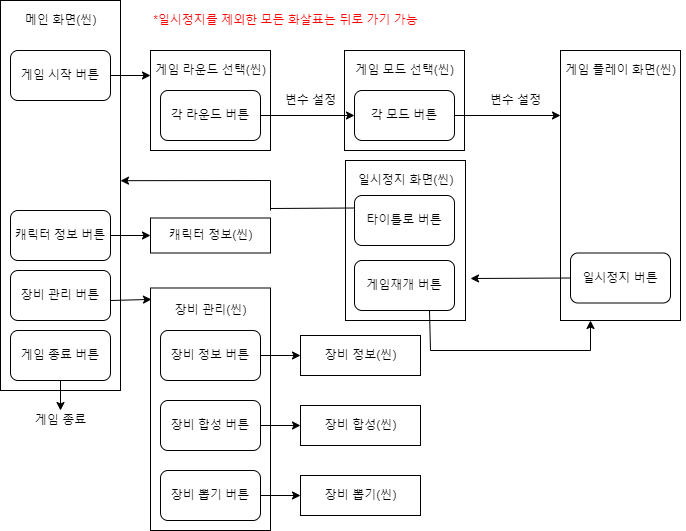

The diagram above was exported from draw.io. Its source (the exported page's mxGraphModel, read from the mxfile embedded in the PNG):
<mxGraphModel dx="1422" dy="762" grid="1" gridSize="10" guides="1" tooltips="1" connect="1" arrows="1" fold="1" page="1" pageScale="1" pageWidth="827" pageHeight="1169" math="0" shadow="0">
  <root>
    <mxCell id="0" />
    <mxCell id="1" parent="0" />
    <mxCell id="rJbxA9Rc5-2ZTE5zScrU-1" value="" style="rounded=0;whiteSpace=wrap;html=1;" vertex="1" parent="1">
      <mxGeometry x="10" y="10" width="120" height="390" as="geometry" />
    </mxCell>
    <mxCell id="rJbxA9Rc5-2ZTE5zScrU-2" value="게임 종료 버튼" style="rounded=1;whiteSpace=wrap;html=1;" vertex="1" parent="1">
      <mxGeometry x="20" y="340" width="100" height="50" as="geometry" />
    </mxCell>
    <mxCell id="rJbxA9Rc5-2ZTE5zScrU-3" value="" style="endArrow=classic;html=1;rounded=0;exitX=0.5;exitY=1;exitDx=0;exitDy=0;" edge="1" parent="1" source="rJbxA9Rc5-2ZTE5zScrU-2">
      <mxGeometry width="50" height="50" relative="1" as="geometry">
        <mxPoint x="390" y="320" as="sourcePoint" />
        <mxPoint x="70" y="420" as="targetPoint" />
      </mxGeometry>
    </mxCell>
    <mxCell id="rJbxA9Rc5-2ZTE5zScrU-4" value="게임 종료" style="text;html=1;align=center;verticalAlign=middle;resizable=0;points=[];autosize=1;strokeColor=none;fillColor=none;" vertex="1" parent="1">
      <mxGeometry x="35" y="420" width="70" height="20" as="geometry" />
    </mxCell>
    <mxCell id="rJbxA9Rc5-2ZTE5zScrU-5" value="장비 관리 버튼" style="rounded=1;whiteSpace=wrap;html=1;" vertex="1" parent="1">
      <mxGeometry x="20" y="280" width="100" height="50" as="geometry" />
    </mxCell>
    <mxCell id="rJbxA9Rc5-2ZTE5zScrU-6" value="메인 화면(씬)" style="text;html=1;align=center;verticalAlign=middle;resizable=0;points=[];autosize=1;strokeColor=none;fillColor=none;" vertex="1" parent="1">
      <mxGeometry x="25" y="20" width="90" height="20" as="geometry" />
    </mxCell>
    <mxCell id="rJbxA9Rc5-2ZTE5zScrU-8" value="" style="rounded=0;whiteSpace=wrap;html=1;" vertex="1" parent="1">
      <mxGeometry x="160" y="297.5" width="120" height="242.5" as="geometry" />
    </mxCell>
    <mxCell id="rJbxA9Rc5-2ZTE5zScrU-12" value="" style="endArrow=classic;html=1;rounded=0;entryX=0.008;entryY=0.047;entryDx=0;entryDy=0;entryPerimeter=0;" edge="1" parent="1" target="rJbxA9Rc5-2ZTE5zScrU-8">
      <mxGeometry width="50" height="50" relative="1" as="geometry">
        <mxPoint x="120" y="310" as="sourcePoint" />
        <mxPoint x="170" y="260" as="targetPoint" />
      </mxGeometry>
    </mxCell>
    <mxCell id="rJbxA9Rc5-2ZTE5zScrU-13" value="장비 관리(씬)" style="text;html=1;align=center;verticalAlign=middle;resizable=0;points=[];autosize=1;strokeColor=none;fillColor=none;" vertex="1" parent="1">
      <mxGeometry x="175" y="310" width="90" height="20" as="geometry" />
    </mxCell>
    <mxCell id="rJbxA9Rc5-2ZTE5zScrU-15" value="장비 정보 버튼" style="rounded=1;whiteSpace=wrap;html=1;" vertex="1" parent="1">
      <mxGeometry x="170" y="340" width="100" height="50" as="geometry" />
    </mxCell>
    <mxCell id="rJbxA9Rc5-2ZTE5zScrU-16" value="장비 합성&amp;nbsp;버튼" style="rounded=1;whiteSpace=wrap;html=1;" vertex="1" parent="1">
      <mxGeometry x="170" y="410" width="100" height="50" as="geometry" />
    </mxCell>
    <mxCell id="rJbxA9Rc5-2ZTE5zScrU-17" value="장비 뽑기 버튼" style="rounded=1;whiteSpace=wrap;html=1;" vertex="1" parent="1">
      <mxGeometry x="170" y="480" width="100" height="50" as="geometry" />
    </mxCell>
    <mxCell id="rJbxA9Rc5-2ZTE5zScrU-18" value="" style="rounded=0;whiteSpace=wrap;html=1;" vertex="1" parent="1">
      <mxGeometry x="310" y="345" width="120" height="40" as="geometry" />
    </mxCell>
    <mxCell id="rJbxA9Rc5-2ZTE5zScrU-19" value="장비 정보(씬)" style="text;html=1;align=center;verticalAlign=middle;resizable=0;points=[];autosize=1;strokeColor=none;fillColor=none;" vertex="1" parent="1">
      <mxGeometry x="325" y="355" width="90" height="20" as="geometry" />
    </mxCell>
    <mxCell id="rJbxA9Rc5-2ZTE5zScrU-22" value="" style="rounded=0;whiteSpace=wrap;html=1;" vertex="1" parent="1">
      <mxGeometry x="310" y="415" width="120" height="40" as="geometry" />
    </mxCell>
    <mxCell id="rJbxA9Rc5-2ZTE5zScrU-23" value="장비 합성(씬)" style="text;html=1;align=center;verticalAlign=middle;resizable=0;points=[];autosize=1;strokeColor=none;fillColor=none;" vertex="1" parent="1">
      <mxGeometry x="325" y="425" width="90" height="20" as="geometry" />
    </mxCell>
    <mxCell id="rJbxA9Rc5-2ZTE5zScrU-24" value="" style="rounded=0;whiteSpace=wrap;html=1;" vertex="1" parent="1">
      <mxGeometry x="310" y="485" width="120" height="40" as="geometry" />
    </mxCell>
    <mxCell id="rJbxA9Rc5-2ZTE5zScrU-25" value="장비 뽑기(씬)" style="text;html=1;align=center;verticalAlign=middle;resizable=0;points=[];autosize=1;strokeColor=none;fillColor=none;" vertex="1" parent="1">
      <mxGeometry x="325" y="495" width="90" height="20" as="geometry" />
    </mxCell>
    <mxCell id="rJbxA9Rc5-2ZTE5zScrU-26" value="" style="endArrow=classic;html=1;rounded=0;exitX=1;exitY=0.5;exitDx=0;exitDy=0;entryX=0;entryY=0.5;entryDx=0;entryDy=0;" edge="1" parent="1" source="rJbxA9Rc5-2ZTE5zScrU-15" target="rJbxA9Rc5-2ZTE5zScrU-18">
      <mxGeometry width="50" height="50" relative="1" as="geometry">
        <mxPoint x="390" y="320" as="sourcePoint" />
        <mxPoint x="440" y="270" as="targetPoint" />
      </mxGeometry>
    </mxCell>
    <mxCell id="rJbxA9Rc5-2ZTE5zScrU-27" value="" style="endArrow=classic;html=1;rounded=0;exitX=1;exitY=0.5;exitDx=0;exitDy=0;entryX=0;entryY=0.5;entryDx=0;entryDy=0;" edge="1" parent="1" source="rJbxA9Rc5-2ZTE5zScrU-16" target="rJbxA9Rc5-2ZTE5zScrU-22">
      <mxGeometry width="50" height="50" relative="1" as="geometry">
        <mxPoint x="280" y="375" as="sourcePoint" />
        <mxPoint x="320" y="375" as="targetPoint" />
      </mxGeometry>
    </mxCell>
    <mxCell id="rJbxA9Rc5-2ZTE5zScrU-28" value="" style="endArrow=classic;html=1;rounded=0;exitX=1;exitY=0.5;exitDx=0;exitDy=0;entryX=0;entryY=0.5;entryDx=0;entryDy=0;" edge="1" parent="1" source="rJbxA9Rc5-2ZTE5zScrU-17" target="rJbxA9Rc5-2ZTE5zScrU-24">
      <mxGeometry width="50" height="50" relative="1" as="geometry">
        <mxPoint x="280" y="445" as="sourcePoint" />
        <mxPoint x="320" y="445" as="targetPoint" />
      </mxGeometry>
    </mxCell>
    <mxCell id="rJbxA9Rc5-2ZTE5zScrU-29" value="캐릭터 정보 버튼" style="rounded=1;whiteSpace=wrap;html=1;" vertex="1" parent="1">
      <mxGeometry x="20" y="220" width="100" height="50" as="geometry" />
    </mxCell>
    <mxCell id="rJbxA9Rc5-2ZTE5zScrU-30" value="" style="rounded=0;whiteSpace=wrap;html=1;" vertex="1" parent="1">
      <mxGeometry x="160" y="227.5" width="120" height="35" as="geometry" />
    </mxCell>
    <mxCell id="rJbxA9Rc5-2ZTE5zScrU-31" value="캐릭터 정보(씬)" style="text;html=1;align=center;verticalAlign=middle;resizable=0;points=[];autosize=1;strokeColor=none;fillColor=none;" vertex="1" parent="1">
      <mxGeometry x="170" y="235" width="100" height="20" as="geometry" />
    </mxCell>
    <mxCell id="rJbxA9Rc5-2ZTE5zScrU-32" value="" style="endArrow=classic;html=1;rounded=0;exitX=1;exitY=0.5;exitDx=0;exitDy=0;entryX=0;entryY=0.5;entryDx=0;entryDy=0;" edge="1" parent="1" source="rJbxA9Rc5-2ZTE5zScrU-29" target="rJbxA9Rc5-2ZTE5zScrU-30">
      <mxGeometry width="50" height="50" relative="1" as="geometry">
        <mxPoint x="390" y="320" as="sourcePoint" />
        <mxPoint x="440" y="270" as="targetPoint" />
      </mxGeometry>
    </mxCell>
    <mxCell id="rJbxA9Rc5-2ZTE5zScrU-33" value="게임 시작 버튼" style="rounded=1;whiteSpace=wrap;html=1;" vertex="1" parent="1">
      <mxGeometry x="20" y="60" width="100" height="50" as="geometry" />
    </mxCell>
    <mxCell id="rJbxA9Rc5-2ZTE5zScrU-34" value="" style="rounded=0;whiteSpace=wrap;html=1;" vertex="1" parent="1">
      <mxGeometry x="160" y="60" width="120" height="100" as="geometry" />
    </mxCell>
    <mxCell id="rJbxA9Rc5-2ZTE5zScrU-35" value="게임 라운드 선택(씬)" style="text;html=1;align=center;verticalAlign=middle;resizable=0;points=[];autosize=1;strokeColor=none;fillColor=none;" vertex="1" parent="1">
      <mxGeometry x="155" y="70" width="130" height="20" as="geometry" />
    </mxCell>
    <mxCell id="rJbxA9Rc5-2ZTE5zScrU-37" value="각 라운드 버튼" style="rounded=1;whiteSpace=wrap;html=1;" vertex="1" parent="1">
      <mxGeometry x="170" y="100" width="100" height="50" as="geometry" />
    </mxCell>
    <mxCell id="rJbxA9Rc5-2ZTE5zScrU-38" value="" style="rounded=0;whiteSpace=wrap;html=1;" vertex="1" parent="1">
      <mxGeometry x="354" y="60" width="120" height="100" as="geometry" />
    </mxCell>
    <mxCell id="rJbxA9Rc5-2ZTE5zScrU-39" value="게임 모드 선택(씬)" style="text;html=1;align=center;verticalAlign=middle;resizable=0;points=[];autosize=1;strokeColor=none;fillColor=none;" vertex="1" parent="1">
      <mxGeometry x="359" y="70" width="110" height="20" as="geometry" />
    </mxCell>
    <mxCell id="rJbxA9Rc5-2ZTE5zScrU-40" value="각 모드 버튼" style="rounded=1;whiteSpace=wrap;html=1;" vertex="1" parent="1">
      <mxGeometry x="364" y="100" width="100" height="50" as="geometry" />
    </mxCell>
    <mxCell id="rJbxA9Rc5-2ZTE5zScrU-41" value="" style="endArrow=classic;html=1;rounded=0;exitX=1;exitY=0.5;exitDx=0;exitDy=0;entryX=0;entryY=0.25;entryDx=0;entryDy=0;" edge="1" parent="1" source="rJbxA9Rc5-2ZTE5zScrU-33" target="rJbxA9Rc5-2ZTE5zScrU-34">
      <mxGeometry width="50" height="50" relative="1" as="geometry">
        <mxPoint x="390" y="320" as="sourcePoint" />
        <mxPoint x="440" y="270" as="targetPoint" />
      </mxGeometry>
    </mxCell>
    <mxCell id="rJbxA9Rc5-2ZTE5zScrU-42" value="" style="endArrow=classic;html=1;rounded=0;exitX=1;exitY=0.5;exitDx=0;exitDy=0;entryX=0;entryY=0.5;entryDx=0;entryDy=0;" edge="1" parent="1" source="rJbxA9Rc5-2ZTE5zScrU-37" target="rJbxA9Rc5-2ZTE5zScrU-40">
      <mxGeometry width="50" height="50" relative="1" as="geometry">
        <mxPoint x="390" y="320" as="sourcePoint" />
        <mxPoint x="440" y="270" as="targetPoint" />
      </mxGeometry>
    </mxCell>
    <mxCell id="rJbxA9Rc5-2ZTE5zScrU-43" value="변수 설정" style="text;html=1;align=center;verticalAlign=middle;resizable=0;points=[];autosize=1;strokeColor=none;fillColor=none;" vertex="1" parent="1">
      <mxGeometry x="285" y="100" width="70" height="20" as="geometry" />
    </mxCell>
    <mxCell id="rJbxA9Rc5-2ZTE5zScrU-44" value="" style="rounded=0;whiteSpace=wrap;html=1;" vertex="1" parent="1">
      <mxGeometry x="570" y="60" width="120" height="270" as="geometry" />
    </mxCell>
    <mxCell id="rJbxA9Rc5-2ZTE5zScrU-45" value="게임 플레이 화면(씬)" style="text;html=1;align=center;verticalAlign=middle;resizable=0;points=[];autosize=1;strokeColor=none;fillColor=none;" vertex="1" parent="1">
      <mxGeometry x="565" y="70" width="130" height="20" as="geometry" />
    </mxCell>
    <mxCell id="rJbxA9Rc5-2ZTE5zScrU-47" value="변수 설정" style="text;html=1;align=center;verticalAlign=middle;resizable=0;points=[];autosize=1;strokeColor=none;fillColor=none;" vertex="1" parent="1">
      <mxGeometry x="490" y="100" width="70" height="20" as="geometry" />
    </mxCell>
    <mxCell id="rJbxA9Rc5-2ZTE5zScrU-48" value="" style="endArrow=classic;html=1;rounded=0;exitX=1;exitY=0.5;exitDx=0;exitDy=0;" edge="1" parent="1" source="rJbxA9Rc5-2ZTE5zScrU-40">
      <mxGeometry width="50" height="50" relative="1" as="geometry">
        <mxPoint x="390" y="320" as="sourcePoint" />
        <mxPoint x="570" y="125" as="targetPoint" />
      </mxGeometry>
    </mxCell>
    <mxCell id="rJbxA9Rc5-2ZTE5zScrU-51" value="일시정지 버튼" style="rounded=1;whiteSpace=wrap;html=1;" vertex="1" parent="1">
      <mxGeometry x="580" y="262.5" width="100" height="50" as="geometry" />
    </mxCell>
    <mxCell id="rJbxA9Rc5-2ZTE5zScrU-52" value="" style="rounded=0;whiteSpace=wrap;html=1;" vertex="1" parent="1">
      <mxGeometry x="355" y="170" width="120" height="160" as="geometry" />
    </mxCell>
    <mxCell id="rJbxA9Rc5-2ZTE5zScrU-53" value="일시정지 화면(씬)" style="text;html=1;align=center;verticalAlign=middle;resizable=0;points=[];autosize=1;strokeColor=none;fillColor=none;" vertex="1" parent="1">
      <mxGeometry x="360" y="180" width="110" height="20" as="geometry" />
    </mxCell>
    <mxCell id="rJbxA9Rc5-2ZTE5zScrU-54" value="" style="endArrow=classic;html=1;rounded=0;exitX=0;exitY=0.5;exitDx=0;exitDy=0;" edge="1" parent="1" source="rJbxA9Rc5-2ZTE5zScrU-51">
      <mxGeometry width="50" height="50" relative="1" as="geometry">
        <mxPoint x="390" y="320" as="sourcePoint" />
        <mxPoint x="480" y="288" as="targetPoint" />
      </mxGeometry>
    </mxCell>
    <mxCell id="rJbxA9Rc5-2ZTE5zScrU-55" value="타이틀로 버튼" style="rounded=1;whiteSpace=wrap;html=1;" vertex="1" parent="1">
      <mxGeometry x="364" y="205" width="100" height="50" as="geometry" />
    </mxCell>
    <mxCell id="rJbxA9Rc5-2ZTE5zScrU-56" value="게임재개 버튼" style="rounded=1;whiteSpace=wrap;html=1;" vertex="1" parent="1">
      <mxGeometry x="364" y="270" width="100" height="50" as="geometry" />
    </mxCell>
    <mxCell id="rJbxA9Rc5-2ZTE5zScrU-59" value="" style="endArrow=none;html=1;rounded=0;exitX=0.75;exitY=1;exitDx=0;exitDy=0;" edge="1" parent="1" source="rJbxA9Rc5-2ZTE5zScrU-56">
      <mxGeometry width="50" height="50" relative="1" as="geometry">
        <mxPoint x="390" y="320" as="sourcePoint" />
        <mxPoint x="440" y="360" as="targetPoint" />
      </mxGeometry>
    </mxCell>
    <mxCell id="rJbxA9Rc5-2ZTE5zScrU-60" value="" style="endArrow=none;html=1;rounded=0;" edge="1" parent="1">
      <mxGeometry width="50" height="50" relative="1" as="geometry">
        <mxPoint x="440" y="360" as="sourcePoint" />
        <mxPoint x="600" y="360" as="targetPoint" />
      </mxGeometry>
    </mxCell>
    <mxCell id="rJbxA9Rc5-2ZTE5zScrU-61" value="" style="endArrow=classic;html=1;rounded=0;entryX=0.25;entryY=1;entryDx=0;entryDy=0;" edge="1" parent="1" target="rJbxA9Rc5-2ZTE5zScrU-44">
      <mxGeometry width="50" height="50" relative="1" as="geometry">
        <mxPoint x="600" y="360" as="sourcePoint" />
        <mxPoint x="440" y="270" as="targetPoint" />
      </mxGeometry>
    </mxCell>
    <mxCell id="rJbxA9Rc5-2ZTE5zScrU-62" value="" style="endArrow=none;html=1;rounded=0;exitX=0;exitY=0.25;exitDx=0;exitDy=0;" edge="1" parent="1" source="rJbxA9Rc5-2ZTE5zScrU-55">
      <mxGeometry width="50" height="50" relative="1" as="geometry">
        <mxPoint x="390" y="320" as="sourcePoint" />
        <mxPoint x="280" y="218" as="targetPoint" />
      </mxGeometry>
    </mxCell>
    <mxCell id="rJbxA9Rc5-2ZTE5zScrU-63" value="" style="endArrow=none;html=1;rounded=0;" edge="1" parent="1">
      <mxGeometry width="50" height="50" relative="1" as="geometry">
        <mxPoint x="280" y="220" as="sourcePoint" />
        <mxPoint x="280" y="190" as="targetPoint" />
      </mxGeometry>
    </mxCell>
    <mxCell id="rJbxA9Rc5-2ZTE5zScrU-64" value="" style="endArrow=classic;html=1;rounded=0;entryX=1;entryY=0.462;entryDx=0;entryDy=0;entryPerimeter=0;" edge="1" parent="1" target="rJbxA9Rc5-2ZTE5zScrU-1">
      <mxGeometry width="50" height="50" relative="1" as="geometry">
        <mxPoint x="280" y="190" as="sourcePoint" />
        <mxPoint x="440" y="270" as="targetPoint" />
      </mxGeometry>
    </mxCell>
    <mxCell id="rJbxA9Rc5-2ZTE5zScrU-65" value="&lt;font color=&quot;#ff0000&quot;&gt;*일시정지를 제외한 모든 화살표는 뒤로 가기 가능&lt;/font&gt;" style="text;html=1;align=center;verticalAlign=middle;resizable=0;points=[];autosize=1;strokeColor=none;fillColor=none;" vertex="1" parent="1">
      <mxGeometry x="155" y="20" width="280" height="20" as="geometry" />
    </mxCell>
  </root>
</mxGraphModel>